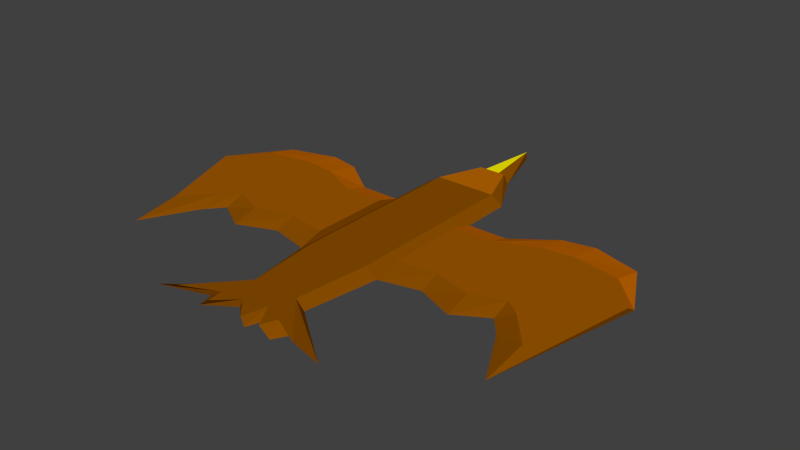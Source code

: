 # Source: eagle.blend  (saved by Blender 2.70.0; exported with 4.5.12 LTS)
import bpy
from mathutils import Matrix  # noqa: F401  (used for matrix-valued properties, if any)

bpy.ops.wm.read_factory_settings(use_empty=True)
scene = bpy.context.scene
scene.name = 'Scene'

# ---- collections
col_collection_1 = bpy.data.collections.new('Collection 1'); scene.collection.children.link(col_collection_1)

# ---- materials (node trees are filled in below, after node groups)
mat_material_001 = bpy.data.materials.new('Material.001')
mat_material_001.alpha_threshold = 0.0
mat_material_001.use_transparent_shadow = False
mat_material_001.diffuse_color = (0.2668, 0.07874, 0.0, 1.0)
mat_material_001.roughness = 0.5
mat_material_001.line_color = (0.0, 0.0, 0.0, 1.0)
mat_material_002 = bpy.data.materials.new('Material.002')
mat_material_002.alpha_threshold = 0.0
mat_material_002.use_transparent_shadow = False
mat_material_002.diffuse_color = (0.3588, 0.1016, 0.0005447, 1.0)
mat_material_002.roughness = 0.5
mat_material_002.line_color = (0.0, 0.0, 0.0, 1.0)
mat_material_003 = bpy.data.materials.new('Material.003')
mat_material_003.alpha_threshold = 0.0
mat_material_003.use_transparent_shadow = False
mat_material_003.diffuse_color = (0.5071, 0.1422, 0.000666, 1.0)
mat_material_003.roughness = 0.5
mat_material_003.line_color = (0.0, 0.0, 0.0, 1.0)
mat_material_004 = bpy.data.materials.new('Material.004')
mat_material_004.alpha_threshold = 0.0
mat_material_004.use_transparent_shadow = False
mat_material_004.diffuse_color = (1.0, 0.8947, 0.0, 1.0)
mat_material_004.roughness = 0.5
mat_material_004.line_color = (0.0, 0.0, 0.0, 1.0)
mat_material_005 = bpy.data.materials.new('Material.005')
mat_material_005.alpha_threshold = 0.0
mat_material_005.use_transparent_shadow = False
mat_material_005.diffuse_color = (0.4678, 0.4233, 0.0, 1.0)
mat_material_005.roughness = 0.5
mat_material_005.line_color = (0.0, 0.0, 0.0, 1.0)
mat_material_006 = bpy.data.materials.new('Material.006')
mat_material_006.alpha_threshold = 0.0
mat_material_006.use_transparent_shadow = False
mat_material_006.diffuse_color = (0.5705, 0.139, 0.0, 1.0)
mat_material_006.roughness = 0.5
mat_material_006.line_color = (0.0, 0.0, 0.0, 1.0)

# ---- material node trees

# ---- world
world_world = bpy.data.worlds.new('World'); scene.world = world_world
world_world.color = (0.05088, 0.05088, 0.05088)
world_world.use_sun_shadow = False
world_world.sun_shadow_jitter_overblur = 0.0
world_world.cycles.sampling_method = 'MANUAL'
world_world.cycles.sample_map_resolution = 256

# ---- meshes
me_plane = bpy.data.meshes.new('Plane')
me_plane.from_pydata([(-0.6264, -1.0, 0.0), (0.6264, -1.0, 0.0), (0.0, 1.0, 0.0), (-1.423, -2.463, 0.0), (1.423, -2.463, 0.0), (-1.423, -4.105, 0.0), (1.423, -4.105, 0.0), (-1.423, -8.296, 0.0), (1.423, -8.296, 0.0), (-2.718, -4.105, 0.0), (-2.718, -7.984, 0.0), (-4.026, -3.144, 1.49e-08), (-3.966, -8.486, 0.0), (-5.049, -2.939, 1.49e-08), (-4.989, -7.877, 0.0), (-6.6, -3.403, 1.49e-08), (-5.488, -8.472, 7.451e-09), (-7.54, -5.238, 0.0), (-6.42, -10.22, 0.0), (-1.058, -10.72, 0.0), (1.058, -10.72, 0.0), (-2.983, -12.23, 0.0), (2.983, -12.23, 0.0), (-1.377, -11.72, -7.451e-09), (-1.278, -12.23, 0.0), (-0.3741, -11.63, 0.0), (0.4262, -12.23, 0.0), (0.689, -11.46, 1.863e-09), (1.329, -12.22, 0.0), (1.607, -11.74, 0.0), (1.426, -4.105, 3.958e-06), (1.426, -8.296, 3.958e-06), (2.721, -4.105, 2.218e-06), (2.721, -7.984, 2.218e-06), (4.029, -3.144, 4.464e-07), (3.969, -8.486, 5.42e-07), (5.053, -2.939, -9.279e-07), (4.993, -7.877, -8.323e-07), (6.603, -3.403, -3.01e-06), (5.491, -8.472, -1.509e-06), (7.543, -5.238, -4.258e-06), (6.423, -10.22, -2.753e-06), (-0.4313, -1.0, 0.2829), (0.4621, -1.0, 0.2829), (-0.9991, -2.463, 0.2829), (1.03, -2.463, 0.2829), (-0.9991, -4.105, 0.2829), (1.03, -4.105, 0.2829), (-0.9991, -8.296, 0.2829), (1.03, -8.296, 0.2829), (-0.739, -10.72, 0.2829), (0.7699, -10.72, 0.2829), (-2.112, -12.23, 0.2829), (2.143, -12.23, 0.2829), (-0.9668, -11.72, 0.2829), (-0.8963, -12.23, 0.2829), (-0.2514, -11.63, 0.2829), (0.3193, -12.23, 0.2829), (0.5068, -11.46, 0.2829), (0.963, -12.22, 0.2829), (1.161, -11.74, 0.2829), (-1.423, -4.886, 0.2327), (-1.423, -7.507, 0.2327), (-2.718, -4.886, 0.2327), (-2.718, -7.312, 0.2327), (-4.026, -4.285, 0.2327), (-3.966, -7.625, 0.2327), (-5.049, -4.157, 0.2327), (-4.989, -7.244, 0.2327), (-6.6, -4.447, 0.2327), (-5.488, -7.617, 0.2327), (-7.54, -5.594, 0.2327), (-6.42, -8.71, 0.2327), (1.426, -4.886, 0.2327), (1.426, -7.507, 0.2327), (2.721, -4.886, 0.2327), (2.721, -7.312, 0.2327), (4.029, -4.285, 0.2327), (3.969, -7.625, 0.2327), (5.053, -4.157, 0.2327), (4.993, -7.244, 0.2327), (6.603, -4.447, 0.2327), (5.491, -7.617, 0.2327), (7.543, -5.594, 0.2327), (6.423, -8.71, 0.2327), (-0.2522, -1.0, 0.2699), (0.2522, -1.0, 0.2699), (0.0, 1.0, 0.2699)], [], [(1, 2, 87, 86), (21, 23, 54, 52), (5, 7, 48, 46), (24, 25, 56, 55), (11, 13, 67, 65), (41, 40, 83, 84), (16, 14, 68, 70), (7, 5, 61, 62), (40, 38, 81, 83), (4, 1, 43, 45), (26, 27, 58, 57), (17, 18, 72, 71), (10, 7, 62, 64), (34, 32, 75, 77), (15, 17, 71, 69), (35, 37, 80, 78), (43, 42, 44, 45), (45, 44, 46, 47), (47, 46, 48, 49), (49, 48, 50, 51), (51, 50, 52, 54, 55, 56, 57, 58, 59, 60, 53), (22, 20, 51, 53), (6, 4, 45, 47), (7, 19, 50, 48), (27, 28, 59, 58), (0, 3, 44, 42), (25, 26, 57, 56), (1, 0, 42, 43), (23, 24, 55, 54), (8, 6, 47, 49), (19, 21, 52, 50), (3, 5, 46, 44), (29, 22, 53, 60), (28, 29, 60, 59), (20, 8, 49, 51), (62, 61, 63, 64), (64, 63, 65, 66), (66, 65, 67, 68), (68, 67, 69, 70), (70, 69, 71, 72), (74, 76, 75, 73), (76, 78, 77, 75), (78, 80, 79, 77), (80, 82, 81, 79), (82, 84, 83, 81), (31, 33, 76, 74), (37, 39, 82, 80), (30, 31, 74, 73), (36, 34, 77, 79), (12, 10, 64, 66), (5, 9, 63, 61), (18, 16, 70, 72), (13, 15, 69, 67), (33, 35, 78, 76), (39, 41, 84, 82), (32, 30, 73, 75), (38, 36, 79, 81), (14, 12, 66, 68), (9, 11, 65, 63), (85, 86, 87), (0, 1, 86, 85), (2, 0, 85, 87)])
me_plane.polygons.foreach_set('material_index', [0, 0, 0, 0, 5, 0, 0, 0, 5, 0, 0, 0, 0, 5, 5, 0, 2, 0, 0, 0, 0, 0, 0, 0, 0, 0, 0, 0, 0, 0, 0, 0, 0, 0, 0, 1, 1, 1, 1, 1, 1, 1, 1, 1, 1, 0, 0, 0, 5, 0, 5, 0, 5, 0, 0, 5, 5, 0, 5, 3, 0, 0])
_ca = me_plane.color_attributes.new('Col', 'BYTE_COLOR', 'CORNER')
_ca.data.foreach_set('color', [1.0, 1.0, 1.0, 1.0, 1.0, 1.0, 1.0, 1.0, 1.0, 1.0, 1.0, 1.0, 1.0, 1.0, 1.0, 1.0, 1.0, 1.0, 1.0, 1.0, 1.0, 1.0, 1.0, 1.0, 1.0, 1.0, 1.0, 1.0, 1.0, 1.0, 1.0, 1.0, 1.0, 1.0, 1.0, 1.0, 1.0, 1.0, 1.0, 1.0, 1.0, 1.0, 1.0, 1.0, 1.0, 1.0, 1.0, 1.0, 1.0, 1.0, 1.0, 1.0, 1.0, 1.0, 1.0, 1.0, 1.0, 1.0, 1.0, 1.0, 1.0, 1.0, 1.0, 1.0, 1.0, 1.0, 1.0, 1.0, 1.0, 1.0, 1.0, 1.0, 1.0, 1.0, 1.0, 1.0, 1.0, 1.0, 1.0, 1.0, 1.0, 1.0, 1.0, 1.0, 1.0, 1.0, 1.0, 1.0, 1.0, 1.0, 1.0, 1.0, 1.0, 1.0, 1.0, 1.0, 1.0, 1.0, 1.0, 1.0, 1.0, 1.0, 1.0, 1.0, 1.0, 1.0, 1.0, 1.0, 1.0, 1.0, 1.0, 1.0, 1.0, 1.0, 1.0, 1.0, 1.0, 1.0, 1.0, 1.0, 1.0, 1.0, 1.0, 1.0, 1.0, 1.0, 1.0, 1.0, 1.0, 1.0, 1.0, 1.0, 1.0, 1.0, 1.0, 1.0, 1.0, 1.0, 1.0, 1.0, 1.0, 1.0, 1.0, 1.0, 1.0, 1.0, 1.0, 1.0, 1.0, 1.0, 1.0, 1.0, 1.0, 1.0, 1.0, 1.0, 1.0, 1.0, 1.0, 1.0, 1.0, 1.0, 1.0, 1.0, 1.0, 1.0, 1.0, 1.0, 1.0, 1.0, 1.0, 1.0, 1.0, 1.0, 1.0, 1.0, 1.0, 1.0, 1.0, 1.0, 1.0, 1.0, 1.0, 1.0, 1.0, 1.0, 1.0, 1.0, 1.0, 1.0, 1.0, 1.0, 1.0, 1.0, 1.0, 1.0, 1.0, 1.0, 1.0, 1.0, 1.0, 1.0, 1.0, 1.0, 1.0, 1.0, 1.0, 1.0, 1.0, 1.0, 1.0, 1.0, 1.0, 1.0, 1.0, 1.0, 1.0, 1.0, 1.0, 1.0, 1.0, 1.0, 1.0, 1.0, 1.0, 1.0, 1.0, 1.0, 1.0, 1.0, 1.0, 1.0, 1.0, 1.0, 1.0, 1.0, 1.0, 1.0, 1.0, 1.0, 1.0, 1.0, 1.0, 1.0, 1.0, 1.0, 1.0, 1.0, 1.0, 1.0, 1.0, 1.0, 1.0, 1.0, 1.0, 1.0, 1.0, 1.0, 1.0, 1.0, 1.0, 1.0, 1.0, 1.0, 1.0, 1.0, 1.0, 1.0, 1.0, 1.0, 1.0, 1.0, 1.0, 1.0, 1.0, 1.0, 1.0, 1.0, 1.0, 1.0, 1.0, 1.0, 1.0, 1.0, 1.0, 1.0, 1.0, 1.0, 1.0, 1.0, 1.0, 1.0, 1.0, 1.0, 1.0, 1.0, 1.0, 1.0, 1.0, 1.0, 1.0, 1.0, 1.0, 1.0, 1.0, 1.0, 1.0, 1.0, 1.0, 1.0, 1.0, 1.0, 1.0, 1.0, 1.0, 1.0, 1.0, 1.0, 1.0, 1.0, 1.0, 1.0, 1.0, 1.0, 1.0, 1.0, 1.0, 1.0, 1.0, 1.0, 1.0, 1.0, 1.0, 1.0, 1.0, 1.0, 1.0, 1.0, 1.0, 1.0, 1.0, 1.0, 1.0, 1.0, 1.0, 1.0, 1.0, 1.0, 0.9911, 0.9911, 0.9911, 0.9961, 0.9911, 0.9911, 0.9911, 0.9961, 0.9911, 0.9911, 0.9911, 0.9961, 1.0, 1.0, 1.0, 1.0, 1.0, 1.0, 1.0, 1.0, 1.0, 1.0, 1.0, 1.0, 1.0, 1.0, 1.0, 1.0, 1.0, 1.0, 1.0, 1.0, 1.0, 1.0, 1.0, 1.0, 1.0, 1.0, 1.0, 1.0, 1.0, 1.0, 1.0, 1.0, 1.0, 1.0, 1.0, 1.0, 1.0, 1.0, 1.0, 1.0, 1.0, 1.0, 1.0, 1.0, 1.0, 1.0, 1.0, 1.0, 1.0, 1.0, 1.0, 1.0, 1.0, 1.0, 1.0, 1.0, 1.0, 1.0, 1.0, 1.0, 0.9911, 0.9911, 0.9911, 0.9961, 1.0, 1.0, 1.0, 1.0, 1.0, 1.0, 1.0, 1.0, 1.0, 1.0, 1.0, 1.0, 1.0, 1.0, 1.0, 1.0, 1.0, 1.0, 1.0, 1.0, 1.0, 1.0, 1.0, 1.0, 1.0, 1.0, 1.0, 1.0, 1.0, 1.0, 1.0, 1.0, 1.0, 1.0, 1.0, 1.0, 1.0, 1.0, 1.0, 1.0, 1.0, 1.0, 1.0, 1.0, 1.0, 1.0, 1.0, 1.0, 1.0, 1.0, 1.0, 1.0, 1.0, 1.0, 1.0, 1.0, 1.0, 1.0, 1.0, 1.0, 1.0, 1.0, 1.0, 1.0, 1.0, 1.0, 1.0, 1.0, 1.0, 1.0, 1.0, 1.0, 1.0, 1.0, 1.0, 1.0, 1.0, 1.0, 1.0, 1.0, 1.0, 1.0, 1.0, 1.0, 1.0, 1.0, 1.0, 1.0, 1.0, 1.0, 1.0, 1.0, 1.0, 1.0, 1.0, 1.0, 1.0, 1.0, 1.0, 1.0, 1.0, 1.0, 1.0, 1.0, 1.0, 1.0, 1.0, 1.0, 1.0, 1.0, 1.0, 1.0, 1.0, 1.0, 1.0, 1.0, 1.0, 1.0, 1.0, 1.0, 1.0, 1.0, 1.0, 1.0, 0.9911, 0.9911, 0.9911, 0.9961, 1.0, 1.0, 1.0, 1.0, 1.0, 1.0, 1.0, 1.0, 1.0, 1.0, 1.0, 1.0, 0.9911, 0.9911, 0.9911, 0.9961, 1.0, 1.0, 1.0, 1.0, 1.0, 1.0, 1.0, 1.0, 1.0, 1.0, 1.0, 1.0, 1.0, 1.0, 1.0, 1.0, 1.0, 1.0, 1.0, 1.0, 1.0, 1.0, 1.0, 1.0, 1.0, 1.0, 1.0, 1.0, 1.0, 1.0, 1.0, 1.0, 1.0, 1.0, 1.0, 1.0, 1.0, 1.0, 1.0, 1.0, 1.0, 1.0, 1.0, 1.0, 1.0, 1.0, 1.0, 1.0, 1.0, 1.0, 1.0, 1.0, 1.0, 1.0, 1.0, 1.0, 1.0, 1.0, 1.0, 1.0, 1.0, 1.0, 1.0, 1.0, 1.0, 1.0, 1.0, 1.0, 1.0, 1.0, 1.0, 1.0, 1.0, 1.0, 1.0, 1.0, 1.0, 1.0, 1.0, 1.0, 1.0, 1.0, 1.0, 1.0, 1.0, 1.0, 1.0, 1.0, 1.0, 1.0, 1.0, 1.0, 1.0, 1.0, 1.0, 1.0, 1.0, 1.0, 1.0, 1.0, 1.0, 1.0, 1.0, 1.0, 1.0, 1.0, 1.0, 1.0, 1.0, 1.0, 1.0, 1.0, 1.0, 1.0, 1.0, 1.0, 1.0, 1.0, 1.0, 1.0, 1.0, 1.0, 1.0, 1.0, 1.0, 1.0, 1.0, 1.0, 1.0, 1.0, 1.0, 1.0, 1.0, 1.0, 1.0, 1.0, 1.0, 1.0, 1.0, 1.0, 1.0, 1.0, 1.0, 1.0, 1.0, 1.0, 1.0, 1.0, 1.0, 1.0, 1.0, 1.0, 1.0, 1.0, 1.0, 1.0, 1.0, 1.0, 1.0, 1.0, 1.0, 1.0, 1.0, 1.0, 1.0, 1.0, 1.0, 1.0, 1.0, 1.0, 1.0, 1.0, 1.0, 1.0, 1.0, 1.0, 1.0, 1.0, 1.0, 1.0, 1.0, 1.0, 1.0, 1.0, 1.0, 1.0, 1.0, 1.0, 1.0, 1.0, 1.0, 1.0, 1.0, 1.0, 1.0, 1.0, 1.0, 1.0, 1.0, 1.0, 1.0, 1.0, 1.0, 1.0, 1.0, 1.0, 1.0, 1.0, 1.0, 1.0, 1.0, 1.0, 1.0, 1.0, 1.0, 1.0, 1.0, 1.0, 1.0, 1.0, 1.0, 1.0, 1.0, 1.0, 1.0, 1.0, 1.0, 1.0, 1.0, 1.0, 1.0, 1.0, 1.0, 1.0, 1.0, 1.0, 1.0, 1.0, 1.0, 1.0, 1.0, 1.0, 1.0, 1.0, 1.0, 1.0, 1.0, 1.0, 1.0, 1.0, 1.0, 1.0, 1.0, 1.0, 1.0, 1.0, 1.0, 1.0, 1.0, 1.0, 1.0, 1.0, 1.0, 1.0, 1.0, 1.0, 1.0, 1.0, 1.0, 1.0, 1.0, 1.0, 1.0, 1.0, 1.0, 1.0, 1.0, 1.0, 1.0, 1.0, 1.0, 1.0, 1.0, 1.0, 1.0, 1.0, 1.0, 1.0, 1.0, 1.0, 1.0, 1.0, 1.0, 1.0, 1.0, 1.0, 1.0, 1.0, 1.0, 1.0, 1.0, 1.0, 1.0, 1.0, 1.0, 1.0, 1.0, 1.0, 1.0, 1.0, 1.0, 1.0, 1.0, 1.0, 1.0, 1.0, 1.0, 1.0, 1.0, 1.0, 1.0, 1.0, 1.0, 1.0, 1.0, 1.0, 1.0, 1.0, 1.0, 1.0, 1.0, 1.0, 1.0, 1.0, 1.0, 1.0, 1.0, 1.0, 1.0, 1.0, 1.0, 1.0, 1.0, 1.0, 1.0, 1.0, 1.0, 1.0, 1.0, 1.0, 1.0, 1.0, 1.0, 1.0, 1.0, 1.0, 1.0, 1.0, 1.0, 1.0, 1.0, 1.0, 1.0, 1.0, 1.0, 1.0, 1.0, 1.0, 1.0, 1.0, 1.0, 1.0, 1.0, 1.0, 1.0, 1.0, 1.0, 1.0, 1.0, 1.0, 1.0, 1.0, 1.0, 1.0, 1.0, 1.0, 1.0, 1.0, 1.0, 1.0, 1.0, 1.0, 1.0, 1.0, 1.0, 1.0, 1.0, 1.0, 1.0, 1.0, 1.0, 1.0, 1.0, 1.0, 1.0, 1.0, 1.0, 1.0, 1.0, 1.0, 1.0, 1.0, 1.0, 1.0, 1.0, 1.0, 1.0, 1.0, 1.0, 1.0, 1.0, 1.0, 1.0, 1.0, 1.0, 1.0, 1.0, 1.0, 1.0, 1.0, 1.0, 1.0, 1.0, 1.0, 1.0, 1.0, 1.0, 1.0, 1.0, 1.0, 1.0, 1.0, 1.0, 1.0, 1.0, 1.0, 1.0, 1.0])
me_plane.materials.append(mat_material_001)
me_plane.materials.append(mat_material_002)
me_plane.materials.append(mat_material_003)
me_plane.materials.append(mat_material_004)
me_plane.materials.append(mat_material_005)
me_plane.materials.append(mat_material_006)
me_plane.use_remesh_preserve_volume = False
me_plane.use_remesh_preserve_attributes = False
me_plane.use_mirror_vertex_groups = False
me_plane.update()

# ---- objects
ob_plane = bpy.data.objects.new('Plane', me_plane)

# ---- transforms, parenting, visibility, modifiers, constraints
ob_plane.location = (0.0, 3.554, 0.3143)
ob_plane.scale = (0.3357, 0.3357, 0.3357)
ob_plane.lineart.crease_threshold = 0.0

# ---- collection membership
col_collection_1.objects.link(ob_plane)

# ---- scene / render settings (as saved in the file)
scene.frame_start = 1; scene.frame_end = 250; scene.frame_set(1)
scene.render.engine = 'BLENDER_EEVEE_NEXT'
scene.render.resolution_percentage = 50
scene.render.dither_intensity = 0.0
scene.cycles.use_denoising = False
scene.cycles.samples = 10
scene.cycles.sampling_pattern = 'TABULATED_SOBOL'
scene.cycles.light_sampling_threshold = 0.0
scene.cycles.use_adaptive_sampling = False
scene.cycles.use_light_tree = False
scene.cycles.blur_glossy = 0.0
scene.cycles.volume_bounces = 1
scene.cycles.pixel_filter_type = 'GAUSSIAN'
scene.cycles.sample_clamp_indirect = 0.0
scene.view_settings.view_transform = 'Standard'
bpy.context.view_layer.update()

# ---- added for rendering (the .blend has no active camera and no usable light): camera, sun
cam_auto = bpy.data.cameras.new('AutoCamera')
cam_auto.lens = 50.0
cam_auto.sensor_width = 36.0
cam_auto.clip_end = 1000.0
ob_auto_camera = bpy.data.objects.new('AutoCamera', cam_auto)
scene.collection.objects.link(ob_auto_camera)
ob_auto_camera.location = (6.23218, -5.80896, 5.34705)
ob_auto_camera.rotation_euler = (1.09748, -7.21219e-08, 0.694738)
scene.camera = ob_auto_camera
light_auto_sun = bpy.data.lights.new('AutoSun', 'SUN')
light_auto_sun.energy = 3.0
light_auto_sun.angle = 0.0523599
ob_auto_sun = bpy.data.objects.new('AutoSun', light_auto_sun)
scene.collection.objects.link(ob_auto_sun)
ob_auto_sun.rotation_euler = (0.872665, 0.174533, 0.523599)
bpy.context.view_layer.update()
